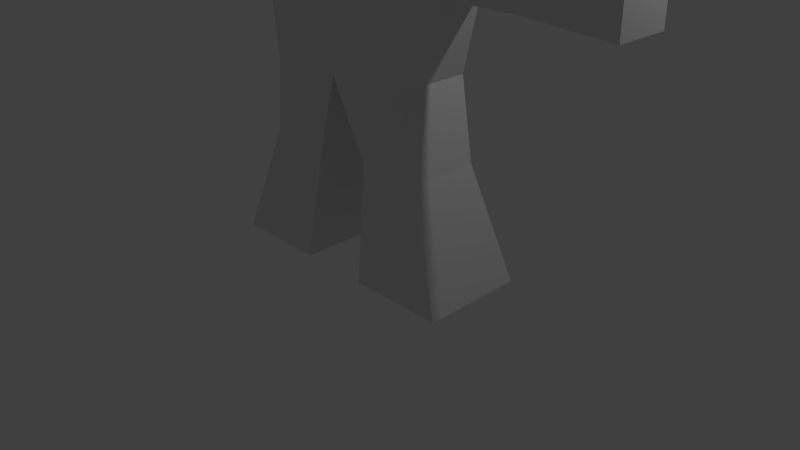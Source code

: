 # Source: bot.blend  (saved by Blender 2.75.0; exported with 4.5.12 LTS)
import bpy
from mathutils import Matrix  # noqa: F401  (used for matrix-valued properties, if any)

bpy.ops.wm.read_factory_settings(use_empty=True)
scene = bpy.context.scene
scene.name = 'Scene'

# ---- collections
col_collection_1 = bpy.data.collections.new('Collection 1'); scene.collection.children.link(col_collection_1)

# ---- materials (node trees are filled in below, after node groups)
mat_material = bpy.data.materials.new('Material')
mat_material.alpha_threshold = 0.0
mat_material.use_transparent_shadow = False
mat_material.roughness = 0.5
mat_material.line_color = (0.0, 0.0, 0.0, 1.0)

# ---- material node trees

# ---- world
world_world = bpy.data.worlds.new('World'); scene.world = world_world
world_world.color = (0.05088, 0.05088, 0.05088)
world_world.use_sun_shadow = False
world_world.sun_shadow_jitter_overblur = 0.0
world_world.cycles.sampling_method = 'MANUAL'
world_world.cycles.sample_map_resolution = 256

# ---- cameras
cam_camera = bpy.data.cameras.new('Camera')
cam_camera.clip_end = 100.0
cam_camera.lens = 35.0
cam_camera.sensor_width = 32.0
cam_camera.sensor_height = 18.0
cam_camera.ortho_scale = 7.314
cam_camera.dof.focus_distance = 0.0
cam_camera.dof.aperture_fstop = 128.0

# ---- lights
light_lamp = bpy.data.lights.new('Lamp', 'POINT')
light_lamp.transmission_factor = 0.0
light_lamp.cutoff_distance = 30.0
light_lamp.energy = 100.0
light_lamp.shadow_buffer_clip_start = 1.001
light_lamp.shadow_soft_size = 0.1
light_lamp.shadow_maximum_resolution = 0.006
light_lamp.use_absolute_resolution = True
light_lamp.cycles.use_multiple_importance_sampling = False

# ---- meshes
me_cube = bpy.data.meshes.new('Cube')
me_cube.from_pydata([(1.0, 0.5293, 4.479), (1.0, 0.5293, 2.479), (1.0, -0.5293, 4.479), (1.0, -0.5293, 2.479), (1.454, 0.2866, 4.165), (1.454, -0.2866, 4.165), (1.454, 0.2866, 3.501), (1.454, -0.2866, 3.501), (2.397, 0.2866, 4.165), (2.397, -0.2866, 4.165), (2.397, 0.2866, 3.501), (2.397, -0.2866, 3.501), (3.538, 0.338, 4.224), (3.538, -0.338, 4.224), (3.538, 0.338, 3.441), (3.538, -0.338, 3.441), (0.3853, -0.4486, 1.488), (1.233, -0.4486, 1.488), (1.233, 0.4486, 1.488), (0.3853, 0.4486, 1.488), (0.4741, -0.6643, 0.04611), (1.729, -0.6643, 0.04611), (1.729, 0.6643, 0.04611), (0.4741, 0.6643, 0.04611), (0.6457, 0.1543, 5.534), (0.6457, -0.1543, 5.534), (-1.0, 0.5293, 4.479), (-1.0, 0.5293, 2.479), (-1.0, -0.5293, 4.479), (-1.0, -0.5293, 2.479), (-1.454, 0.2866, 4.165), (-1.454, -0.2866, 4.165), (-1.454, 0.2866, 3.501), (-1.454, -0.2866, 3.501), (0.0, -0.5293, 2.479), (0.0, -0.5293, 4.479), (0.0, 0.5293, 2.479), (0.0, 0.5293, 4.479), (-2.397, 0.2866, 4.165), (-2.397, -0.2866, 4.165), (-2.397, 0.2866, 3.501), (-2.397, -0.2866, 3.501), (-3.538, 0.338, 4.224), (-3.538, -0.338, 4.224), (-3.538, 0.338, 3.441), (-3.538, -0.338, 3.441), (-0.3853, -0.4486, 1.488), (-1.233, -0.4486, 1.488), (-1.233, 0.4486, 1.488), (-0.3853, 0.4486, 1.488), (-0.4741, -0.6643, 0.04611), (-1.729, -0.6643, 0.04611), (-1.729, 0.6643, 0.04611), (-0.4741, 0.6643, 0.04611), (-0.6457, 0.1543, 5.534), (-0.6457, -0.1543, 5.534), (0.0, 0.1543, 5.534), (0.0, -0.1543, 5.534)], [], [(34, 36, 19, 16), (2, 3, 7, 5), (3, 1, 6, 7), (1, 0, 4, 6), (37, 0, 1, 36), (6, 4, 8, 10), (2, 35, 34, 3), (10, 8, 12, 14), (2, 0, 24, 25), (0, 2, 5, 4), (5, 7, 11, 9), (4, 5, 9, 8), (7, 6, 10, 11), (12, 13, 15, 14), (9, 11, 15, 13), (8, 9, 13, 12), (11, 10, 14, 15), (16, 19, 23, 20), (1, 3, 17, 18), (3, 34, 16, 17), (36, 1, 18, 19), (20, 23, 22, 21), (18, 17, 21, 22), (19, 18, 22, 23), (17, 16, 20, 21), (25, 24, 56, 57), (35, 2, 25, 57), (0, 37, 56, 24), (34, 46, 49, 36), (28, 31, 33, 29), (29, 33, 32, 27), (27, 32, 30, 26), (37, 36, 27, 26), (32, 40, 38, 30), (28, 29, 34, 35), (40, 44, 42, 38), (28, 55, 54, 26), (26, 30, 31, 28), (31, 39, 41, 33), (30, 38, 39, 31), (33, 41, 40, 32), (42, 44, 45, 43), (39, 43, 45, 41), (38, 42, 43, 39), (41, 45, 44, 40), (46, 50, 53, 49), (27, 48, 47, 29), (29, 47, 46, 34), (36, 49, 48, 27), (50, 51, 52, 53), (48, 52, 51, 47), (49, 53, 52, 48), (47, 51, 50, 46), (55, 57, 56, 54), (35, 57, 55, 28), (26, 54, 56, 37)])
_uv = me_cube.uv_layers.new(name='UVMap')
_uv.uv.foreach_set('vector', [0.0, 0.0, 1.0, 0.0, 1.0, 1.0, 0.0, 1.0, 0.0, 0.0, 1.0, 0.0, 1.0, 1.0, 0.0, 1.0, 0.0, 0.0, 1.0, 0.0, 1.0, 1.0, 0.0, 1.0, 0.0, 0.0, 1.0, 0.0, 1.0, 1.0, 0.0, 1.0, 0.0, 0.0, 1.0, 0.0, 1.0, 1.0, 0.0, 1.0, 0.0, 0.0, 1.0, 0.0, 1.0, 1.0, 0.0, 1.0, 0.0, 0.0, 1.0, 0.0, 1.0, 1.0, 0.0, 1.0, 0.0, 0.0, 1.0, 0.0, 1.0, 1.0, 0.0, 1.0, 0.0, 0.0, 1.0, 0.0, 1.0, 1.0, 0.0, 1.0, 0.0, 0.0, 1.0, 0.0, 1.0, 1.0, 0.0, 1.0, 0.0, 0.0, 1.0, 0.0, 1.0, 1.0, 0.0, 1.0, 0.0, 0.0, 1.0, 0.0, 1.0, 1.0, 0.0, 1.0, 0.0, 0.0, 1.0, 0.0, 1.0, 1.0, 0.0, 1.0, 0.0, 0.0, 1.0, 0.0, 1.0, 1.0, 0.0, 1.0, 0.0, 0.0, 1.0, 0.0, 1.0, 1.0, 0.0, 1.0, 0.0, 0.0, 1.0, 0.0, 1.0, 1.0, 0.0, 1.0, 0.0, 0.0, 1.0, 0.0, 1.0, 1.0, 0.0, 1.0, 0.0, 0.0, 1.0, 0.0, 1.0, 1.0, 0.0, 1.0, 0.0, 0.0, 1.0, 0.0, 1.0, 1.0, 0.0, 1.0, 0.0, 0.0, 1.0, 0.0, 1.0, 1.0, 0.0, 1.0, 0.0, 0.0, 1.0, 0.0, 1.0, 1.0, 0.0, 1.0, 0.0, 0.0, 1.0, 0.0, 1.0, 1.0, 0.0, 1.0, 0.0, 0.0, 1.0, 0.0, 1.0, 1.0, 0.0, 1.0, 0.0, 0.0, 1.0, 0.0, 1.0, 1.0, 0.0, 1.0, 0.0, 0.0, 1.0, 0.0, 1.0, 1.0, 0.0, 1.0, 0.0, 0.0, 1.0, 0.0, 1.0, 1.0, 0.0, 1.0, 0.0, 0.0, 1.0, 0.0, 1.0, 1.0, 0.0, 1.0, 0.0, 0.0, 1.0, 0.0, 1.0, 1.0, 0.0, 1.0, 0.0, 0.0, 1.0, 0.0, 1.0, 1.0, 0.0, 1.0, 0.0, 0.0, 1.0, 0.0, 1.0, 1.0, 0.0, 1.0, 0.0, 0.0, 1.0, 0.0, 1.0, 1.0, 0.0, 1.0, 0.0, 0.0, 1.0, 0.0, 1.0, 1.0, 0.0, 1.0, 0.0, 0.0, 1.0, 0.0, 1.0, 1.0, 0.0, 1.0, 0.0, 0.0, 1.0, 0.0, 1.0, 1.0, 0.0, 1.0, 0.0, 0.0, 1.0, 0.0, 1.0, 1.0, 0.0, 1.0, 0.0, 0.0, 1.0, 0.0, 1.0, 1.0, 0.0, 1.0, 0.0, 0.0, 1.0, 0.0, 1.0, 1.0, 0.0, 1.0, 0.0, 0.0, 1.0, 0.0, 1.0, 1.0, 0.0, 1.0, 0.0, 0.0, 1.0, 0.0, 1.0, 1.0, 0.0, 1.0, 0.0, 0.0, 1.0, 0.0, 1.0, 1.0, 0.0, 1.0, 0.0, 0.0, 1.0, 0.0, 1.0, 1.0, 0.0, 1.0, 0.0, 0.0, 1.0, 0.0, 1.0, 1.0, 0.0, 1.0, 0.0, 0.0, 1.0, 0.0, 1.0, 1.0, 0.0, 1.0, 0.0, 0.0, 1.0, 0.0, 1.0, 1.0, 0.0, 1.0, 0.0, 0.0, 1.0, 0.0, 1.0, 1.0, 0.0, 1.0, 0.0, 0.0, 1.0, 0.0, 1.0, 1.0, 0.0, 1.0, 0.0, 0.0, 1.0, 0.0, 1.0, 1.0, 0.0, 1.0, 0.0, 0.0, 1.0, 0.0, 1.0, 1.0, 0.0, 1.0, 0.0, 0.0, 1.0, 0.0, 1.0, 1.0, 0.0, 1.0, 0.0, 0.0, 1.0, 0.0, 1.0, 1.0, 0.0, 1.0, 0.0, 0.0, 1.0, 0.0, 1.0, 1.0, 0.0, 1.0, 0.0, 0.0, 1.0, 0.0, 1.0, 1.0, 0.0, 1.0, 0.0, 0.0, 1.0, 0.0, 1.0, 1.0, 0.0, 1.0, 0.0, 0.0, 1.0, 0.0, 1.0, 1.0, 0.0, 1.0, 0.0, 0.0, 1.0, 0.0, 1.0, 1.0, 0.0, 1.0, 0.0, 0.0, 1.0, 0.0, 1.0, 1.0, 0.0, 1.0])
me_cube.materials.append(mat_material)
me_cube.use_remesh_preserve_volume = False
me_cube.use_remesh_preserve_attributes = False
me_cube.use_mirror_vertex_groups = False
me_cube.update()
arm_armature = bpy.data.armatures.new('Armature')  # bones are not reproduced

# ---- objects
ob_armature = bpy.data.objects.new('Armature', arm_armature)
ob_cube = bpy.data.objects.new('Cube', me_cube)
ob_lamp = bpy.data.objects.new('Lamp', light_lamp)
ob_camera = bpy.data.objects.new('Camera', cam_camera)

# ---- transforms, parenting, visibility, modifiers, constraints
ob_armature.location = (0.0, 0.0, 0.0)
ob_armature.show_in_front = True
ob_armature.lineart.crease_threshold = 0.0
ob_cube.parent = ob_armature
ob_cube.location = (0.0, 0.0, 0.0)
ob_cube.lock_rotations_4d = False
ob_cube.empty_display_type = 'ARROWS'
ob_cube.lineart.crease_threshold = 0.0
_vg = ob_cube.vertex_groups.new(name='Bone')
for _i, _w in zip([1, 3, 16, 19, 27, 29, 34, 36, 46, 49], [0.102, 0.08676, 0.02919, 0.051, 0.0985, 0.08996, 0.857, 0.8534, 0.03094, 0.04995]): _vg.add([_i], _w, 'REPLACE')
_vg = ob_cube.vertex_groups.new(name='Bone.001')
for _i, _w in zip([0, 2, 24, 25, 26, 28, 35, 37, 54, 55], [0.09233, 0.09153, 0.0001367, 0.02999, 0.09233, 0.09153, 0.8442, 0.8422, 0.0001366, 0.02999]): _vg.add([_i], _w, 'REPLACE')
_vg = ob_cube.vertex_groups.new(name='Bone.002')
for _i, _w in zip([0, 2, 24, 25, 26, 28, 35, 37, 54, 55, 56, 57], [0.02534, 0.02927, 0.8478, 0.8246, 0.02534, 0.02927, 0.02315, 0.02476, 0.8478, 0.8246, 0.9839, 0.9811]): _vg.add([_i], _w, 'REPLACE')
_vg = ob_cube.vertex_groups.new(name='Bone.003')
for _i, _w in zip([4, 5, 6, 7, 8, 9, 10, 11, 12, 13, 14, 15], [0.0316, 0.04243, 0.03603, 0.02555, 0.9219, 0.9221, 0.922, 0.9218, 0.08165, 0.07282, 0.07279, 0.08161]): _vg.add([_i], _w, 'REPLACE')
_vg = ob_cube.vertex_groups.new(name='Bone.004')
for _i, _w in zip([8, 9, 10, 11, 12, 13, 14, 15], [0.02229, 0.02255, 0.0225, 0.02225, 0.9146, 0.9239, 0.9239, 0.9147]): _vg.add([_i], _w, 'REPLACE')
_vg = ob_cube.vertex_groups.new(name='Bone.005')
for _i, _w in zip([30, 31, 32, 33, 38, 39, 40, 41, 42, 43, 44, 45], [0.0316, 0.04243, 0.036, 0.02556, 0.9219, 0.9221, 0.922, 0.9218, 0.08165, 0.07282, 0.07279, 0.08161]): _vg.add([_i], _w, 'REPLACE')
_vg = ob_cube.vertex_groups.new(name='Bone.006')
for _i, _w in zip([38, 39, 40, 41, 42, 43, 44, 45], [0.02229, 0.02255, 0.0225, 0.02225, 0.9146, 0.9239, 0.9239, 0.9147]): _vg.add([_i], _w, 'REPLACE')
_vg = ob_cube.vertex_groups.new(name='Bone.007')
for _i, _w in zip([27, 29, 34, 46, 47, 48, 49, 50, 51, 52, 53], [0.07287, 0.07583, 0.001092, 0.901, 0.8938, 0.8962, 0.8994, 0.1235, 0.0928, 0.09612, 0.1163]): _vg.add([_i], _w, 'REPLACE')
_vg = ob_cube.vertex_groups.new(name='Bone.008')
for _i, _w in zip([46, 47, 48, 49, 50, 51, 52, 53], [0.02178, 0.05222, 0.05109, 0.02311, 0.8682, 0.9015, 0.8983, 0.8757]): _vg.add([_i], _w, 'REPLACE')
_vg = ob_cube.vertex_groups.new(name='Bone.009')
for _i, _w in zip([1, 3, 16, 17, 18, 19, 20, 21, 22, 23, 34], [0.07536, 0.07325, 0.903, 0.8953, 0.8947, 0.8973, 0.1227, 0.09175, 0.09694, 0.1174, 0.0009796]): _vg.add([_i], _w, 'REPLACE')
_vg = ob_cube.vertex_groups.new(name='Bone.010')
for _i, _w in zip([16, 17, 18, 19, 20, 21, 22, 23], [0.02029, 0.05145, 0.05186, 0.02461, 0.8692, 0.9027, 0.8974, 0.8744]): _vg.add([_i], _w, 'REPLACE')
_vg = ob_cube.vertex_groups.new(name='Bone.011')
for _i, _w in zip([26, 27, 28, 29, 30, 31, 32, 33, 35, 37, 38, 39, 40, 41, 54, 55], [0.85, 0.08146, 0.8562, 0.08022, 0.9517, 0.9297, 0.852, 0.8853, 0.04942, 0.05019, 0.03258, 0.03101, 0.02539, 0.02773, 0.1233, 0.1305]): _vg.add([_i], _w, 'REPLACE')
_vg = ob_cube.vertex_groups.new(name='Bone.012')
for _i, _w in zip([0, 1, 2, 3, 4, 5, 6, 7, 8, 9, 10, 11, 24, 25, 35, 37], [0.85, 0.08439, 0.8562, 0.07736, 0.9517, 0.9297, 0.8523, 0.8851, 0.03257, 0.031, 0.02541, 0.02772, 0.1233, 0.1305, 0.04942, 0.05019]): _vg.add([_i], _w, 'REPLACE')
_vg = ob_cube.vertex_groups.new(name='Bone.013')
_vg = ob_cube.vertex_groups.new(name='Bone.014')
for _i, _w in zip([27, 29, 32, 33, 34, 36, 47, 48], [0.7288, 0.7383, 0.07921, 0.05562, 0.0163, 0.0221, 0.03246, 0.04941]): _vg.add([_i], _w, 'REPLACE')
_vg = ob_cube.vertex_groups.new(name='Bone.015')
_vg = ob_cube.vertex_groups.new(name='Bone.016')
for _i, _w in zip([1, 3, 6, 7, 17, 18, 34, 36], [0.7191, 0.7475, 0.07829, 0.05613, 0.03202, 0.04972, 0.01707, 0.02117]): _vg.add([_i], _w, 'REPLACE')
_m = ob_cube.modifiers.new('Armature', 'ARMATURE')
_m.object = ob_armature
ob_lamp.location = (4.076, 1.005, 5.904)
ob_lamp.rotation_euler = (0.6503, 0.05522, 1.866)
ob_lamp.lock_rotations_4d = False
ob_lamp.empty_display_type = 'ARROWS'
ob_lamp.color = (0.0, 0.0, 0.0, 0.0)
ob_lamp.lineart.crease_threshold = 0.0
ob_camera.location = (7.481, -6.508, 5.344)
ob_camera.rotation_euler = (1.109, 0.01082, 0.8149)
ob_camera.lock_rotations_4d = False
ob_camera.empty_display_type = 'ARROWS'
ob_camera.color = (0.0, 0.0, 0.0, 0.0)
ob_camera.display_type = 'WIRE'
ob_camera.lineart.crease_threshold = 0.0

# ---- collection membership
col_collection_1.objects.link(ob_armature)
col_collection_1.objects.link(ob_cube)
col_collection_1.objects.link(ob_lamp)
col_collection_1.objects.link(ob_camera)

# ---- scene / render settings (as saved in the file)
scene.camera = ob_camera
scene.frame_start = 1; scene.frame_end = 180; scene.frame_set(1)
scene.render.engine = 'BLENDER_EEVEE_NEXT'
scene.render.resolution_percentage = 50
scene.render.dither_intensity = 0.0
scene.cycles.use_denoising = False
scene.cycles.samples = 10
scene.cycles.sampling_pattern = 'TABULATED_SOBOL'
scene.cycles.light_sampling_threshold = 0.0
scene.cycles.use_adaptive_sampling = False
scene.cycles.use_light_tree = False
scene.cycles.blur_glossy = 0.0
scene.cycles.pixel_filter_type = 'GAUSSIAN'
scene.cycles.sample_clamp_indirect = 0.0
scene.view_settings.view_transform = 'Standard'
bpy.context.view_layer.update()
